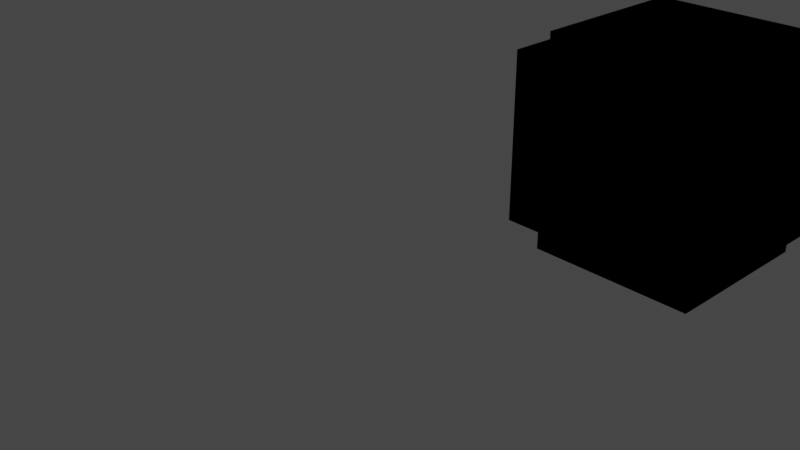 # Source: cuby.blend  (saved by Blender 2.82.7; exported with 4.5.12 LTS)
import bpy
from mathutils import Matrix  # noqa: F401  (used for matrix-valued properties, if any)

bpy.ops.wm.read_factory_settings(use_empty=True)
scene = bpy.context.scene
scene.name = 'Scene'

# ---- collections
col_collection = bpy.data.collections.new('Collection'); scene.collection.children.link(col_collection)

# ---- materials (node trees are filled in below, after node groups)
mat_helen_braceletglasses = bpy.data.materials.new('Helen_BraceletGlasses')
mat_helen_braceletglasses.use_transparent_shadow = False
mat_helen_braceletglasses.diffuse_color = (1.0, 1.0, 1.0, 1.0)
mat_material = bpy.data.materials.new('material')
mat_material.use_transparent_shadow = False
mat_material.diffuse_color = (0.5529, 0.6863, 0.7569, 1.0)
mat_edge_color000255 = bpy.data.materials.new('edge_color000255')
mat_edge_color000255.use_transparent_shadow = False
mat_helen_skirt = bpy.data.materials.new('Helen_Skirt')
mat_helen_skirt.use_transparent_shadow = False
mat_helen_skirt.diffuse_color = (0.1765, 0.1765, 0.1765, 1.0)

# ---- material node trees
mat_helen_braceletglasses.use_nodes = True; mat_helen_braceletglasses.node_tree.nodes.clear()
_N = mat_helen_braceletglasses.node_tree.nodes; _L = mat_helen_braceletglasses.node_tree.links
n0 = _N.new('ShaderNodeBsdfPrincipled'); n0.name = 'Principled BSDF'; n0.location = (0, 300)
n0.distribution = 'GGX'
n0.subsurface_method = 'BURLEY'
n0.inputs[0].default_value = (1.0, 1.0, 1.0, 1.0)
n0.inputs[3].default_value = 1.45
n0.inputs[27].default_value = (0.0, 0.0, 0.0, 1.0)
n0.inputs[28].default_value = 1.0
n1 = _N.new('ShaderNodeOutputMaterial'); n1.name = 'Material Output'; n1.location = (300, 300)
_L.new(n0.outputs[0], n1.inputs[0])
n1.is_active_output = True
mat_material.use_nodes = True; mat_material.node_tree.nodes.clear()
_N = mat_material.node_tree.nodes; _L = mat_material.node_tree.links
n0 = _N.new('ShaderNodeBsdfPrincipled'); n0.name = 'Principled BSDF'; n0.location = (0, 300)
n0.distribution = 'GGX'
n0.subsurface_method = 'BURLEY'
n0.inputs[0].default_value = (0.5529, 0.6863, 0.7569, 1.0)
n0.inputs[3].default_value = 1.45
n0.inputs[27].default_value = (0.0, 0.0, 0.0, 1.0)
n0.inputs[28].default_value = 1.0
n1 = _N.new('ShaderNodeOutputMaterial'); n1.name = 'Material Output'; n1.location = (300, 300)
_L.new(n0.outputs[0], n1.inputs[0])
n1.is_active_output = True
mat_edge_color000255.use_nodes = True; mat_edge_color000255.node_tree.nodes.clear()
_N = mat_edge_color000255.node_tree.nodes; _L = mat_edge_color000255.node_tree.links
n0 = _N.new('ShaderNodeBsdfPrincipled'); n0.name = 'Principled BSDF'; n0.location = (0, 300)
n0.distribution = 'GGX'
n0.subsurface_method = 'BURLEY'
n0.inputs[3].default_value = 1.45
n0.inputs[27].default_value = (0.0, 0.0, 0.0, 1.0)
n0.inputs[28].default_value = 1.0
n1 = _N.new('ShaderNodeOutputMaterial'); n1.name = 'Material Output'; n1.location = (300, 300)
_L.new(n0.outputs[0], n1.inputs[0])
n1.is_active_output = True
mat_helen_skirt.use_nodes = True; mat_helen_skirt.node_tree.nodes.clear()
_N = mat_helen_skirt.node_tree.nodes; _L = mat_helen_skirt.node_tree.links
n0 = _N.new('ShaderNodeBsdfPrincipled'); n0.name = 'Principled BSDF'; n0.location = (0, 300)
n0.distribution = 'GGX'
n0.subsurface_method = 'BURLEY'
n0.inputs[0].default_value = (0.1765, 0.1765, 0.1765, 1.0)
n0.inputs[3].default_value = 1.45
n0.inputs[27].default_value = (0.0, 0.0, 0.0, 1.0)
n0.inputs[28].default_value = 1.0
n1 = _N.new('ShaderNodeOutputMaterial'); n1.name = 'Material Output'; n1.location = (300, 300)
_L.new(n0.outputs[0], n1.inputs[0])
n1.is_active_output = True

# ---- world
world_world = bpy.data.worlds.new('World'); scene.world = world_world
world_world.use_nodes = True; world_world.node_tree.nodes.clear()
_N = world_world.node_tree.nodes; _L = world_world.node_tree.links
n0 = _N.new('ShaderNodeOutputWorld'); n0.name = 'World Output'; n0.location = (300, 300)
n1 = _N.new('ShaderNodeBackground'); n1.name = 'Background'; n1.location = (10, 300)
n1.inputs[0].default_value = (0.05088, 0.05088, 0.05088, 1.0)
_L.new(n1.outputs[0], n0.inputs[0])
n0.is_active_output = True
world_world.color = (0.05088, 0.05088, 0.05088)
world_world.use_sun_shadow = False
world_world.sun_shadow_jitter_overblur = 0.0

# ---- cameras
cam_camera = bpy.data.cameras.new('Camera')
cam_camera.clip_end = 100.0
cam_camera.ortho_scale = 7.314
cam_skp_camera_last_saved_sketchup_view = bpy.data.cameras.new('skp_camera_Last_Saved_SketchUp_View')
cam_skp_camera_last_saved_sketchup_view.clip_start = 1.0
cam_skp_camera_last_saved_sketchup_view.lens = float('inf')

# ---- lights
light_light = bpy.data.lights.new('Light', 'POINT')
light_light.transmission_factor = 0.0
light_light.energy = 1000.0
light_light.shadow_soft_size = 0.1
light_light.shadow_maximum_resolution = 0.006
light_light.use_absolute_resolution = True

# ---- meshes
me_id15 = bpy.data.meshes.new('ID15')
me_id15.from_pydata([(46.52, 7.033, 41.34), (50.68, 11.2, 41.34), (46.52, 50.34, 41.34), (89.83, 7.033, 41.34), (85.66, 11.2, 41.34), (85.66, 46.18, 41.34), (50.68, 46.18, 41.34), (89.83, 50.34, 41.34), (89.83, 7.033, 41.34), (85.66, 46.18, 41.34), (89.83, 50.34, 41.34), (50.68, 46.18, 41.34), (50.68, 11.2, 41.34), (46.52, 50.34, 41.34), (85.66, 11.2, 41.34), (46.52, 7.033, 41.34), (89.83, 7.033, 41.34), (89.83, 50.34, 41.34), (46.52, 50.34, 41.34), (46.52, 7.033, 41.34), (85.66, 46.18, 41.34), (50.68, 46.18, 41.34), (85.66, 11.2, 41.34), (50.68, 11.2, 41.34), (89.83, 50.34, 6.299), (89.83, 7.033, 6.302), (89.83, 7.033, 6.299), (89.83, 7.033, 41.34), (89.83, 50.34, 41.34), (89.83, 50.34, 41.34), (89.83, 50.34, 6.299), (89.83, 7.033, 41.34), (89.83, 7.033, 6.302), (89.83, 7.033, 6.299), (89.83, 7.033, 6.299), (89.83, 7.033, 6.302), (89.83, 50.34, 6.299), (46.52, 50.34, 41.34), (89.83, 50.34, 6.299), (46.52, 50.34, 6.299), (89.83, 50.34, 41.34), (89.83, 50.34, 41.34), (46.52, 50.34, 41.34), (89.83, 50.34, 6.299), (46.52, 50.34, 6.299), (46.52, 50.34, 6.299), (46.52, 50.34, 41.34), (46.52, 7.033, 6.299), (46.52, 7.033, 41.34), (46.52, 50.34, 6.299), (46.52, 50.34, 6.299), (46.52, 50.34, 41.34), (46.52, 7.033, 6.299), (46.52, 7.033, 41.34), (46.52, 7.033, 6.299), (89.83, 7.033, 41.34), (79.0, 7.033, 20.79), (89.83, 7.033, 6.302), (79.0, 7.033, 33.39), (73.94, 7.033, 33.39), (62.68, 7.033, 33.39), (57.96, 7.033, 33.39), (46.52, 7.033, 6.299), (89.83, 7.033, 6.299), (57.96, 7.033, 20.79), (46.52, 7.033, 41.34), (73.94, 7.033, 20.79), (62.68, 7.033, 20.79), (62.68, 7.033, 33.39), (73.94, 7.033, 33.39), (62.68, 7.033, 20.79), (73.94, 7.033, 20.79), (89.83, 7.033, 41.34), (57.96, 7.033, 33.39), (46.52, 7.033, 41.34), (57.96, 7.033, 20.79), (79.0, 7.033, 20.79), (89.83, 7.033, 6.302), (46.52, 7.033, 6.299), (89.83, 7.033, 6.299), (79.0, 7.033, 33.39), (57.96, 7.033, 33.39), (62.68, 7.033, 33.39), (62.68, 7.033, 20.79), (57.96, 7.033, 20.79), (79.0, 7.033, 33.39), (73.94, 7.033, 33.39), (79.0, 7.033, 20.79), (73.94, 7.033, 20.79), (46.52, 50.34, 6.299), (50.68, 46.18, 6.299), (46.52, 7.033, 6.299), (89.83, 50.34, 6.299), (85.66, 46.18, 6.299), (85.66, 11.2, 6.299), (50.68, 11.2, 6.299), (89.83, 7.033, 6.299), (89.83, 50.34, 6.299), (85.66, 11.2, 6.299), (89.83, 7.033, 6.299), (50.68, 11.2, 6.299), (50.68, 46.18, 6.299), (46.52, 7.033, 6.299), (85.66, 46.18, 6.299), (46.52, 50.34, 6.299), (85.66, 46.18, 6.299), (50.68, 46.18, 6.299), (50.68, 11.2, 6.299), (85.66, 11.2, 6.299)], [(16, 17), (17, 18), (18, 19), (19, 16), (20, 21), (22, 20), (23, 22), (21, 23), (34, 35), (34, 36), (36, 17), (35, 16), (36, 45), (45, 18), (45, 54), (54, 19), (54, 34), (81, 82), (82, 83), (83, 84), (84, 81), (85, 86), (85, 87), (88, 87), (88, 86), (105, 106), (106, 107), (107, 108), (108, 105)], [(0, 1, 2), (1, 0, 3), (1, 3, 4), (4, 3, 5), (2, 6, 7), (6, 2, 1), (7, 6, 5), (7, 5, 3), (24, 25, 26), (25, 24, 27), (27, 24, 28), (37, 38, 39), (38, 37, 40), (46, 47, 48), (47, 46, 49), (55, 56, 57), (56, 55, 58), (58, 55, 59), (59, 55, 60), (60, 55, 61), (57, 62, 63), (62, 57, 64), (62, 64, 65), (64, 57, 56), (64, 56, 66), (64, 66, 67), (65, 64, 61), (65, 61, 55), (59, 67, 66), (67, 59, 60), (89, 90, 91), (90, 89, 92), (90, 92, 93), (93, 92, 94), (91, 95, 96), (95, 91, 90), (96, 95, 94), (96, 94, 92), (8, 9, 10), (9, 11, 10), (12, 13, 11), (10, 11, 13), (9, 8, 14), (14, 8, 12), (8, 15, 12), (13, 12, 15), (29, 30, 31), (31, 30, 32), (33, 32, 30), (41, 42, 43), (44, 43, 42), (50, 51, 52), (53, 52, 51), (68, 69, 70), (71, 70, 69), (72, 73, 74), (73, 75, 74), (70, 71, 75), (71, 76, 75), (76, 77, 75), (74, 75, 78), (75, 77, 78), (79, 78, 77), (73, 72, 68), (68, 72, 69), (69, 72, 80), (80, 72, 76), (77, 76, 72), (97, 98, 99), (98, 100, 99), (101, 102, 100), (99, 100, 102), (98, 97, 103), (103, 97, 101), (97, 104, 101), (102, 101, 104)])
me_id15.polygons.foreach_set('material_index', [0, 0, 0, 0, 0, 0, 0, 0, 0, 0, 0, 0, 0, 0, 0, 0, 0, 0, 0, 0, 0, 0, 0, 0, 0, 0, 0, 0, 0, 0, 0, 0, 0, 0, 0, 0, 0, 0, 1, 1, 1, 1, 1, 1, 1, 1, 1, 1, 1, 1, 1, 1, 1, 1, 1, 1, 1, 1, 1, 1, 1, 1, 1, 1, 1, 1, 1, 1, 1, 1, 1, 1, 1, 1, 1, 1])
me_id15.materials.append(mat_helen_braceletglasses)
me_id15.materials.append(mat_material)
me_id15.materials.append(mat_edge_color000255)
me_id15.use_remesh_fix_poles = True
me_id15.use_remesh_preserve_attributes = False
me_id15.use_mirror_vertex_groups = False
me_id15.update()
me_id27 = bpy.data.meshes.new('ID27')
me_id27.from_pydata([(85.66, 46.18, 41.34), (50.68, 46.18, 6.299), (85.66, 46.18, 6.299), (50.68, 46.18, 41.34), (50.68, 46.18, 41.34), (85.66, 46.18, 41.34), (50.68, 46.18, 6.299), (85.66, 46.18, 6.299), (50.68, 46.18, 6.299), (50.68, 46.18, 41.34), (85.66, 46.18, 6.299), (85.66, 46.18, 41.34), (50.68, 46.18, 6.299), (50.68, 11.2, 41.34), (50.68, 11.2, 6.299), (50.68, 46.18, 41.34), (50.68, 46.18, 41.34), (50.68, 46.18, 6.299), (50.68, 11.2, 41.34), (50.68, 11.2, 6.299), (50.68, 11.2, 6.299), (50.68, 11.2, 41.34), (85.66, 46.18, 41.34), (85.66, 11.2, 6.299), (85.66, 11.2, 41.34), (85.66, 46.18, 6.299), (85.66, 46.18, 6.299), (85.66, 46.18, 41.34), (85.66, 11.2, 6.299), (85.66, 11.2, 41.34), (85.66, 11.2, 6.299), (85.66, 11.2, 41.34), (50.68, 11.2, 41.34), (85.66, 11.2, 6.299), (50.68, 11.2, 6.299), (85.66, 11.2, 41.34), (85.66, 11.2, 41.34), (50.68, 11.2, 41.34), (85.66, 11.2, 6.299), (50.68, 11.2, 6.299)], [(8, 9), (10, 8), (10, 11), (11, 9), (20, 21), (8, 20), (9, 21), (30, 10), (30, 31), (31, 11), (20, 30), (21, 31)], [(0, 1, 2), (1, 0, 3), (12, 13, 14), (13, 12, 15), (22, 23, 24), (23, 22, 25), (32, 33, 34), (33, 32, 35), (4, 5, 6), (7, 6, 5), (16, 17, 18), (19, 18, 17), (26, 27, 28), (29, 28, 27), (36, 37, 38), (39, 38, 37)])
me_id27.polygons.foreach_set('material_index', [0, 0, 0, 0, 0, 0, 0, 0, 1, 1, 1, 1, 1, 1, 1, 1])
me_id27.materials.append(mat_helen_braceletglasses)
me_id27.materials.append(mat_material)
me_id27.materials.append(mat_edge_color000255)
me_id27.use_remesh_fix_poles = True
me_id27.use_remesh_preserve_attributes = False
me_id27.use_mirror_vertex_groups = False
me_id27.update()
me_id35 = bpy.data.meshes.new('ID35')
me_id35.from_pydata([(85.66, 46.18, 6.299), (50.68, 46.18, 0.0), (85.66, 46.18, 0.0), (50.68, 46.18, 6.299), (50.68, 46.18, 6.299), (85.66, 46.18, 6.299), (50.68, 46.18, 0.0), (85.66, 46.18, 0.0), (85.66, 46.18, 0.0), (50.68, 46.18, 0.0), (85.66, 46.18, 6.299), (50.68, 46.18, 6.299), (85.66, 46.18, 6.299), (85.66, 11.2, 0.0), (85.66, 11.2, 6.299), (85.66, 46.18, 0.0), (85.66, 46.18, 0.0), (85.66, 46.18, 6.299), (85.66, 11.2, 0.0), (85.66, 11.2, 6.299), (85.66, 11.2, 0.0), (85.66, 11.2, 6.299), (50.68, 46.18, 0.0), (50.68, 11.2, 6.299), (50.68, 11.2, 0.0), (50.68, 46.18, 6.299), (50.68, 46.18, 6.299), (50.68, 46.18, 0.0), (50.68, 11.2, 6.299), (50.68, 11.2, 0.0), (50.68, 11.2, 0.0), (50.68, 11.2, 6.299), (50.68, 11.2, 6.299), (85.66, 11.2, 0.0), (50.68, 11.2, 0.0), (85.66, 11.2, 6.299), (85.66, 11.2, 6.299), (50.68, 11.2, 6.299), (85.66, 11.2, 0.0), (50.68, 11.2, 0.0)], [(8, 9), (8, 10), (10, 11), (9, 11), (20, 8), (20, 21), (21, 10), (9, 30), (11, 31), (30, 31), (30, 20), (31, 21)], [(0, 1, 2), (1, 0, 3), (12, 13, 14), (13, 12, 15), (22, 23, 24), (23, 22, 25), (32, 33, 34), (33, 32, 35), (4, 5, 6), (7, 6, 5), (16, 17, 18), (19, 18, 17), (26, 27, 28), (29, 28, 27), (36, 37, 38), (39, 38, 37)])
me_id35.polygons.foreach_set('material_index', [1, 1, 1, 1, 1, 1, 1, 1, 0, 0, 0, 0, 0, 0, 0, 0])
me_id35.materials.append(mat_helen_skirt)
me_id35.materials.append(mat_helen_braceletglasses)
me_id35.materials.append(mat_edge_color000255)
me_id35.use_remesh_fix_poles = True
me_id35.use_remesh_preserve_attributes = False
me_id35.use_mirror_vertex_groups = False
me_id35.update()
me_id43 = bpy.data.meshes.new('ID43')
me_id43.from_pydata([(85.66, 11.2, 44.88), (50.68, 46.18, 44.88), (50.68, 11.2, 44.88), (85.66, 46.18, 44.88), (85.66, 46.18, 44.88), (85.66, 11.2, 44.88), (50.68, 46.18, 44.88), (50.68, 11.2, 44.88), (50.68, 46.18, 44.88), (50.68, 11.2, 44.88), (85.66, 11.2, 44.88), (85.66, 46.18, 44.88), (50.68, 46.18, 44.88), (50.68, 11.2, 41.34), (50.68, 11.2, 44.88), (50.68, 46.18, 41.34), (50.68, 46.18, 41.34), (50.68, 46.18, 44.88), (50.68, 11.2, 41.34), (50.68, 11.2, 44.88), (50.68, 46.18, 41.34), (50.68, 11.2, 41.34), (85.66, 11.2, 44.88), (50.68, 11.2, 41.34), (85.66, 11.2, 41.34), (50.68, 11.2, 44.88), (50.68, 11.2, 44.88), (85.66, 11.2, 44.88), (50.68, 11.2, 41.34), (85.66, 11.2, 41.34), (85.66, 11.2, 41.34), (85.66, 46.18, 41.34), (85.66, 11.2, 44.88), (85.66, 11.2, 41.34), (85.66, 46.18, 44.88), (85.66, 46.18, 44.88), (85.66, 46.18, 41.34), (85.66, 11.2, 44.88), (85.66, 11.2, 41.34), (85.66, 46.18, 41.34), (50.68, 46.18, 44.88), (85.66, 46.18, 41.34), (50.68, 46.18, 41.34), (85.66, 46.18, 44.88), (85.66, 46.18, 44.88), (50.68, 46.18, 44.88), (85.66, 46.18, 41.34), (50.68, 46.18, 41.34)], [(8, 9), (9, 10), (10, 11), (11, 8), (20, 21), (21, 9), (20, 8), (21, 30), (30, 10), (30, 39), (39, 11), (39, 20)], [(0, 1, 2), (1, 0, 3), (12, 13, 14), (13, 12, 15), (22, 23, 24), (23, 22, 25), (31, 32, 33), (32, 31, 34), (40, 41, 42), (41, 40, 43), (4, 5, 6), (7, 6, 5), (16, 17, 18), (19, 18, 17), (26, 27, 28), (29, 28, 27), (35, 36, 37), (38, 37, 36), (44, 45, 46), (47, 46, 45)])
me_id43.polygons.foreach_set('material_index', [0, 0, 0, 0, 0, 0, 0, 0, 0, 0, 1, 1, 1, 1, 1, 1, 1, 1, 1, 1])
me_id43.materials.append(mat_helen_skirt)
me_id43.materials.append(mat_material)
me_id43.materials.append(mat_edge_color000255)
me_id43.use_remesh_fix_poles = True
me_id43.use_remesh_preserve_attributes = False
me_id43.use_mirror_vertex_groups = False
me_id43.update()
me_id51 = bpy.data.meshes.new('ID51')
me_id51.from_pydata([(62.22, 7.033, 32.5), (61.04, 7.033, 28.17), (62.22, 7.033, 28.17), (61.04, 7.033, 32.5), (61.04, 7.033, 32.5), (62.22, 7.033, 32.5), (61.04, 7.033, 28.17), (62.22, 7.033, 28.17), (61.04, 7.033, 32.5), (62.22, 7.033, 32.5), (61.04, 7.033, 28.17), (62.22, 7.033, 28.17), (62.22, 7.033, 32.5), (61.04, 7.427, 32.5), (61.04, 7.033, 32.5), (62.22, 7.427, 32.5), (62.22, 7.427, 32.5), (62.22, 7.033, 32.5), (61.04, 7.427, 32.5), (61.04, 7.033, 32.5), (62.22, 7.427, 32.5), (61.04, 7.427, 32.5), (61.04, 7.427, 32.5), (61.04, 7.033, 28.17), (61.04, 7.033, 32.5), (61.04, 7.427, 28.17), (61.04, 7.427, 28.17), (61.04, 7.427, 32.5), (61.04, 7.033, 28.17), (61.04, 7.033, 32.5), (61.04, 7.427, 28.17), (62.22, 7.427, 28.17), (61.04, 7.033, 28.17), (61.04, 7.427, 28.17), (62.22, 7.033, 28.17), (62.22, 7.033, 28.17), (62.22, 7.427, 28.17), (61.04, 7.033, 28.17), (61.04, 7.427, 28.17), (62.22, 7.427, 28.17), (62.22, 7.427, 28.17), (62.22, 7.033, 32.5), (62.22, 7.033, 28.17), (62.22, 7.427, 32.5), (62.22, 7.427, 32.5), (62.22, 7.427, 28.17), (62.22, 7.033, 32.5), (62.22, 7.033, 28.17)], [(8, 9), (10, 8), (11, 10), (9, 11), (9, 20), (21, 20), (8, 21), (30, 21), (10, 30), (39, 30), (11, 39), (20, 39)], [(0, 1, 2), (1, 0, 3), (12, 13, 14), (13, 12, 15), (22, 23, 24), (23, 22, 25), (31, 32, 33), (32, 31, 34), (40, 41, 42), (41, 40, 43), (4, 5, 6), (7, 6, 5), (16, 17, 18), (19, 18, 17), (26, 27, 28), (29, 28, 27), (35, 36, 37), (38, 37, 36), (44, 45, 46), (47, 46, 45)])
me_id51.polygons.foreach_set('material_index', [0, 0, 0, 0, 0, 0, 0, 0, 0, 0, 1, 1, 1, 1, 1, 1, 1, 1, 1, 1])
me_id51.materials.append(mat_helen_braceletglasses)
me_id51.materials.append(mat_material)
me_id51.materials.append(mat_edge_color000255)
me_id51.use_remesh_fix_poles = True
me_id51.use_remesh_preserve_attributes = False
me_id51.use_mirror_vertex_groups = False
me_id51.update()
me_id59 = bpy.data.meshes.new('ID59')
me_id59.from_pydata([(78.51, 7.033, 32.5), (77.16, 7.033, 28.17), (78.51, 7.033, 28.17), (77.16, 7.033, 32.5), (77.16, 7.033, 32.5), (78.51, 7.033, 32.5), (77.16, 7.033, 28.17), (78.51, 7.033, 28.17), (78.51, 7.033, 28.17), (77.16, 7.033, 28.17), (78.51, 7.033, 32.5), (77.16, 7.033, 32.5), (78.51, 7.427, 28.17), (77.16, 7.033, 28.17), (77.16, 7.427, 28.17), (78.51, 7.033, 28.17), (78.51, 7.033, 28.17), (78.51, 7.427, 28.17), (77.16, 7.033, 28.17), (77.16, 7.427, 28.17), (77.16, 7.427, 28.17), (78.51, 7.427, 28.17), (78.51, 7.427, 28.17), (78.51, 7.033, 32.5), (78.51, 7.033, 28.17), (78.51, 7.427, 32.5), (78.51, 7.427, 32.5), (78.51, 7.427, 28.17), (78.51, 7.033, 32.5), (78.51, 7.033, 28.17), (78.51, 7.427, 32.5), (78.51, 7.033, 32.5), (77.16, 7.427, 32.5), (77.16, 7.033, 32.5), (78.51, 7.427, 32.5), (78.51, 7.427, 32.5), (78.51, 7.033, 32.5), (77.16, 7.427, 32.5), (77.16, 7.033, 32.5), (77.16, 7.427, 32.5), (77.16, 7.427, 32.5), (77.16, 7.033, 28.17), (77.16, 7.033, 32.5), (77.16, 7.427, 28.17), (77.16, 7.427, 28.17), (77.16, 7.427, 32.5), (77.16, 7.033, 28.17), (77.16, 7.033, 32.5)], [(8, 9), (10, 8), (11, 10), (9, 11), (9, 20), (21, 20), (8, 21), (30, 21), (10, 30), (39, 30), (11, 39), (20, 39)], [(0, 1, 2), (1, 0, 3), (12, 13, 14), (13, 12, 15), (22, 23, 24), (23, 22, 25), (31, 32, 33), (32, 31, 34), (40, 41, 42), (41, 40, 43), (4, 5, 6), (7, 6, 5), (16, 17, 18), (19, 18, 17), (26, 27, 28), (29, 28, 27), (35, 36, 37), (38, 37, 36), (44, 45, 46), (47, 46, 45)])
me_id59.polygons.foreach_set('material_index', [0, 0, 0, 0, 0, 0, 0, 0, 0, 0, 1, 1, 1, 1, 1, 1, 1, 1, 1, 1])
me_id59.materials.append(mat_helen_braceletglasses)
me_id59.materials.append(mat_material)
me_id59.materials.append(mat_edge_color000255)
me_id59.use_remesh_fix_poles = True
me_id59.use_remesh_preserve_attributes = False
me_id59.use_mirror_vertex_groups = False
me_id59.update()
me_id67 = bpy.data.meshes.new('ID67')
me_id67.from_pydata([(62.68, 7.427, 20.79), (62.22, 7.427, 28.17), (57.96, 7.427, 20.79), (62.68, 7.427, 33.39), (62.22, 7.427, 32.5), (61.04, 7.427, 32.5), (61.04, 7.427, 28.17), (57.96, 7.427, 33.39), (62.68, 7.427, 33.39), (61.04, 7.427, 32.5), (57.96, 7.427, 33.39), (61.04, 7.427, 28.17), (62.22, 7.427, 28.17), (57.96, 7.427, 20.79), (62.22, 7.427, 32.5), (62.68, 7.427, 20.79), (57.96, 7.427, 33.39), (62.68, 7.427, 33.39), (57.96, 7.427, 20.79), (62.68, 7.427, 20.79), (61.04, 7.427, 32.5), (62.22, 7.427, 32.5), (62.22, 7.427, 28.17), (61.04, 7.427, 28.17)], [(16, 17), (18, 16), (19, 18), (17, 19), (20, 21), (21, 22), (22, 23), (23, 20)], [(0, 1, 2), (1, 0, 3), (1, 3, 4), (4, 3, 5), (2, 6, 7), (6, 2, 1), (7, 6, 5), (7, 5, 3), (8, 9, 10), (9, 11, 10), (12, 13, 11), (10, 11, 13), (9, 8, 14), (14, 8, 12), (8, 15, 12), (13, 12, 15)])
me_id67.polygons.foreach_set('material_index', [0, 0, 0, 0, 0, 0, 0, 0, 1, 1, 1, 1, 1, 1, 1, 1])
me_id67.materials.append(mat_helen_skirt)
me_id67.materials.append(mat_material)
me_id67.materials.append(mat_edge_color000255)
me_id67.use_remesh_fix_poles = True
me_id67.use_remesh_preserve_attributes = False
me_id67.use_mirror_vertex_groups = False
me_id67.update()
me_id75 = bpy.data.meshes.new('ID75')
me_id75.from_pydata([(62.68, 7.427, 33.39), (57.96, 7.033, 33.39), (57.96, 7.427, 33.39), (62.68, 7.033, 33.39), (62.68, 7.033, 33.39), (62.68, 7.427, 33.39), (57.96, 7.033, 33.39), (57.96, 7.427, 33.39), (57.96, 7.033, 33.39), (62.68, 7.033, 33.39), (57.96, 7.427, 33.39), (62.68, 7.427, 33.39), (57.96, 7.427, 20.79), (57.96, 7.033, 33.39), (57.96, 7.033, 20.79), (57.96, 7.427, 33.39), (57.96, 7.427, 33.39), (57.96, 7.427, 20.79), (57.96, 7.033, 33.39), (57.96, 7.033, 20.79), (57.96, 7.033, 20.79), (57.96, 7.427, 20.79), (62.68, 7.427, 33.39), (62.68, 7.033, 20.79), (62.68, 7.033, 33.39), (62.68, 7.427, 20.79), (62.68, 7.427, 20.79), (62.68, 7.427, 33.39), (62.68, 7.033, 20.79), (62.68, 7.033, 33.39), (62.68, 7.033, 20.79), (62.68, 7.427, 20.79), (62.68, 7.033, 20.79), (57.96, 7.427, 20.79), (57.96, 7.033, 20.79), (62.68, 7.427, 20.79), (62.68, 7.427, 20.79), (62.68, 7.033, 20.79), (57.96, 7.427, 20.79), (57.96, 7.033, 20.79)], [(8, 9), (8, 10), (10, 11), (9, 11), (20, 8), (20, 21), (21, 10), (9, 30), (11, 31), (30, 31), (30, 20), (31, 21)], [(0, 1, 2), (1, 0, 3), (12, 13, 14), (13, 12, 15), (22, 23, 24), (23, 22, 25), (32, 33, 34), (33, 32, 35), (4, 5, 6), (7, 6, 5), (16, 17, 18), (19, 18, 17), (26, 27, 28), (29, 28, 27), (36, 37, 38), (39, 38, 37)])
me_id75.polygons.foreach_set('material_index', [0, 0, 0, 0, 0, 0, 0, 0, 1, 1, 1, 1, 1, 1, 1, 1])
me_id75.materials.append(mat_helen_braceletglasses)
me_id75.materials.append(mat_material)
me_id75.materials.append(mat_edge_color000255)
me_id75.use_remesh_fix_poles = True
me_id75.use_remesh_preserve_attributes = False
me_id75.use_mirror_vertex_groups = False
me_id75.update()
me_id83 = bpy.data.meshes.new('ID83')
me_id83.from_pydata([(79.0, 7.427, 20.79), (78.51, 7.427, 28.17), (73.94, 7.427, 20.79), (79.0, 7.427, 33.39), (78.51, 7.427, 32.5), (77.16, 7.427, 32.5), (77.16, 7.427, 28.17), (73.94, 7.427, 33.39), (79.0, 7.427, 33.39), (77.16, 7.427, 32.5), (73.94, 7.427, 33.39), (77.16, 7.427, 28.17), (78.51, 7.427, 28.17), (73.94, 7.427, 20.79), (78.51, 7.427, 32.5), (79.0, 7.427, 20.79), (73.94, 7.427, 20.79), (79.0, 7.427, 20.79), (79.0, 7.427, 33.39), (73.94, 7.427, 33.39), (78.51, 7.427, 28.17), (77.16, 7.427, 28.17), (77.16, 7.427, 32.5), (78.51, 7.427, 32.5)], [(16, 17), (18, 17), (18, 19), (16, 19), (20, 21), (21, 22), (22, 23), (23, 20)], [(0, 1, 2), (1, 0, 3), (1, 3, 4), (4, 3, 5), (2, 6, 7), (6, 2, 1), (7, 6, 5), (7, 5, 3), (8, 9, 10), (9, 11, 10), (12, 13, 11), (10, 11, 13), (9, 8, 14), (14, 8, 12), (8, 15, 12), (13, 12, 15)])
me_id83.polygons.foreach_set('material_index', [0, 0, 0, 0, 0, 0, 0, 0, 1, 1, 1, 1, 1, 1, 1, 1])
me_id83.materials.append(mat_helen_skirt)
me_id83.materials.append(mat_material)
me_id83.materials.append(mat_edge_color000255)
me_id83.use_remesh_fix_poles = True
me_id83.use_remesh_preserve_attributes = False
me_id83.use_mirror_vertex_groups = False
me_id83.update()
me_id91 = bpy.data.meshes.new('ID91')
me_id91.from_pydata([(79.0, 7.033, 20.79), (73.94, 7.427, 20.79), (73.94, 7.033, 20.79), (79.0, 7.427, 20.79), (79.0, 7.427, 20.79), (79.0, 7.033, 20.79), (73.94, 7.427, 20.79), (73.94, 7.033, 20.79), (73.94, 7.033, 20.79), (79.0, 7.033, 20.79), (79.0, 7.427, 20.79), (73.94, 7.427, 20.79), (79.0, 7.427, 33.39), (79.0, 7.033, 20.79), (79.0, 7.033, 33.39), (79.0, 7.427, 20.79), (79.0, 7.427, 20.79), (79.0, 7.427, 33.39), (79.0, 7.033, 20.79), (79.0, 7.033, 33.39), (79.0, 7.033, 33.39), (79.0, 7.427, 33.39), (73.94, 7.427, 20.79), (73.94, 7.033, 33.39), (73.94, 7.033, 20.79), (73.94, 7.427, 33.39), (73.94, 7.427, 33.39), (73.94, 7.427, 20.79), (73.94, 7.033, 33.39), (73.94, 7.033, 20.79), (73.94, 7.033, 33.39), (73.94, 7.427, 33.39), (79.0, 7.427, 33.39), (73.94, 7.033, 33.39), (73.94, 7.427, 33.39), (79.0, 7.033, 33.39), (79.0, 7.033, 33.39), (79.0, 7.427, 33.39), (73.94, 7.033, 33.39), (73.94, 7.427, 33.39)], [(8, 9), (9, 10), (11, 10), (8, 11), (20, 9), (20, 21), (21, 10), (8, 30), (11, 31), (30, 31), (20, 30), (21, 31)], [(0, 1, 2), (1, 0, 3), (12, 13, 14), (13, 12, 15), (22, 23, 24), (23, 22, 25), (32, 33, 34), (33, 32, 35), (4, 5, 6), (7, 6, 5), (16, 17, 18), (19, 18, 17), (26, 27, 28), (29, 28, 27), (36, 37, 38), (39, 38, 37)])
me_id91.polygons.foreach_set('material_index', [0, 0, 0, 0, 0, 0, 0, 0, 1, 1, 1, 1, 1, 1, 1, 1])
me_id91.materials.append(mat_helen_braceletglasses)
me_id91.materials.append(mat_material)
me_id91.materials.append(mat_edge_color000255)
me_id91.use_remesh_fix_poles = True
me_id91.use_remesh_preserve_attributes = False
me_id91.use_mirror_vertex_groups = False
me_id91.update()
me_id99 = bpy.data.meshes.new('ID99')
me_id99.from_pydata([(68.17, 7.033, 6.302), (89.83, 7.033, 6.302)], [(1, 0)], [])
me_id99.materials.append(mat_edge_color000255)
me_id99.use_remesh_fix_poles = True
me_id99.use_remesh_preserve_attributes = False
me_id99.use_mirror_vertex_groups = False
me_id99.update()

# ---- objects
ob_light = bpy.data.objects.new('Light', light_light)
ob_camera = bpy.data.objects.new('Camera', cam_camera)
ob_sketchup_001 = bpy.data.objects.new('SketchUp.001', me_id15)
ob_sketchup_002 = bpy.data.objects.new('SketchUp.002', me_id27)
ob_sketchup_003 = bpy.data.objects.new('SketchUp.003', me_id35)
ob_sketchup_004 = bpy.data.objects.new('SketchUp.004', me_id43)
ob_sketchup_005 = bpy.data.objects.new('SketchUp.005', me_id51)
ob_sketchup_006 = bpy.data.objects.new('SketchUp.006', me_id59)
ob_sketchup_007 = bpy.data.objects.new('SketchUp.007', me_id67)
ob_sketchup_008 = bpy.data.objects.new('SketchUp.008', me_id75)
ob_sketchup_009 = bpy.data.objects.new('SketchUp.009', me_id83)
ob_sketchup_010 = bpy.data.objects.new('SketchUp.010', me_id91)
ob_sketchup_011 = bpy.data.objects.new('SketchUp.011', me_id99)
ob_skp_camera_last_saved_sketchup_view = bpy.data.objects.new('skp_camera_Last_Saved_SketchUp_View', cam_skp_camera_last_saved_sketchup_view)

# ---- transforms, parenting, visibility, modifiers, constraints
ob_light.location = (4.076, 1.005, 5.904)
ob_light.rotation_euler = (0.6503, 0.05522, 1.866)
ob_light.lock_rotations_4d = False
ob_light.empty_display_type = 'ARROWS'
ob_light.color = (0.0, 0.0, 0.0, 0.0)
ob_light.lineart.crease_threshold = 0.0
ob_camera.location = (7.359, -6.926, 4.958)
ob_camera.rotation_euler = (1.109, 0.0, 0.8149)
ob_camera.lock_rotations_4d = False
ob_camera.empty_display_type = 'ARROWS'
ob_camera.color = (0.0, 0.0, 0.0, 0.0)
ob_camera.display_type = 'WIRE'
ob_camera.lineart.crease_threshold = 0.0
ob_sketchup_001.location = (-1.044, -0.01853, 0.0)
ob_sketchup_001.scale = (0.04785, 0.04785, 0.04785)
ob_sketchup_001.lineart.crease_threshold = 0.0
ob_sketchup_002.location = (-1.044, -0.01853, 0.0)
ob_sketchup_002.scale = (0.04785, 0.04785, 0.04785)
ob_sketchup_002.lineart.crease_threshold = 0.0
ob_sketchup_003.location = (-1.044, -0.01853, 0.0)
ob_sketchup_003.scale = (0.04785, 0.04785, 0.04785)
ob_sketchup_003.lineart.crease_threshold = 0.0
ob_sketchup_004.location = (-1.044, -0.01853, 0.0)
ob_sketchup_004.scale = (0.04785, 0.04785, 0.04785)
ob_sketchup_004.lineart.crease_threshold = 0.0
ob_sketchup_005.location = (-1.044, -0.01853, 0.0)
ob_sketchup_005.scale = (0.04785, 0.04785, 0.04785)
ob_sketchup_005.lineart.crease_threshold = 0.0
ob_sketchup_006.location = (-1.044, -0.01853, 0.0)
ob_sketchup_006.scale = (0.04785, 0.04785, 0.04785)
ob_sketchup_006.lineart.crease_threshold = 0.0
ob_sketchup_007.location = (-1.044, -0.01853, 0.0)
ob_sketchup_007.scale = (0.04785, 0.04785, 0.04785)
ob_sketchup_007.lineart.crease_threshold = 0.0
ob_sketchup_008.location = (-1.044, -0.01853, 0.0)
ob_sketchup_008.scale = (0.04785, 0.04785, 0.04785)
ob_sketchup_008.lineart.crease_threshold = 0.0
ob_sketchup_009.location = (-1.044, -0.01853, 0.0)
ob_sketchup_009.scale = (0.04785, 0.04785, 0.04785)
ob_sketchup_009.lineart.crease_threshold = 0.0
ob_sketchup_010.location = (-1.044, -0.01853, 0.0)
ob_sketchup_010.scale = (0.04785, 0.04785, 0.04785)
ob_sketchup_010.lineart.crease_threshold = 0.0
ob_sketchup_011.location = (-1.044, -0.01853, 0.0)
ob_sketchup_011.scale = (0.04785, 0.04785, 0.04785)
ob_sketchup_011.lineart.crease_threshold = 0.0
ob_skp_camera_last_saved_sketchup_view.location = (73.15, -124.1, 49.64)
ob_skp_camera_last_saved_sketchup_view.rotation_euler = (1.481, -1.991e-09, 0.06209)
ob_skp_camera_last_saved_sketchup_view.lineart.crease_threshold = 0.0

# ---- collection membership
col_collection.objects.link(ob_light)
col_collection.objects.link(ob_camera)
col_collection.objects.link(ob_sketchup_001)
col_collection.objects.link(ob_sketchup_002)
col_collection.objects.link(ob_sketchup_003)
col_collection.objects.link(ob_sketchup_004)
col_collection.objects.link(ob_sketchup_005)
col_collection.objects.link(ob_sketchup_006)
col_collection.objects.link(ob_sketchup_007)
col_collection.objects.link(ob_sketchup_008)
col_collection.objects.link(ob_sketchup_009)
col_collection.objects.link(ob_sketchup_010)
col_collection.objects.link(ob_sketchup_011)
col_collection.objects.link(ob_skp_camera_last_saved_sketchup_view)

# ---- scene / render settings (as saved in the file)
scene.camera = ob_camera
scene.frame_start = 1; scene.frame_end = 250; scene.frame_set(1)
scene.render.engine = 'BLENDER_EEVEE_NEXT'
scene.cycles.use_denoising = False
scene.cycles.samples = 128
scene.cycles.sampling_pattern = 'TABULATED_SOBOL'
scene.cycles.use_adaptive_sampling = False
scene.cycles.use_light_tree = False
scene.view_settings.view_transform = 'Filmic'
bpy.context.view_layer.update()
